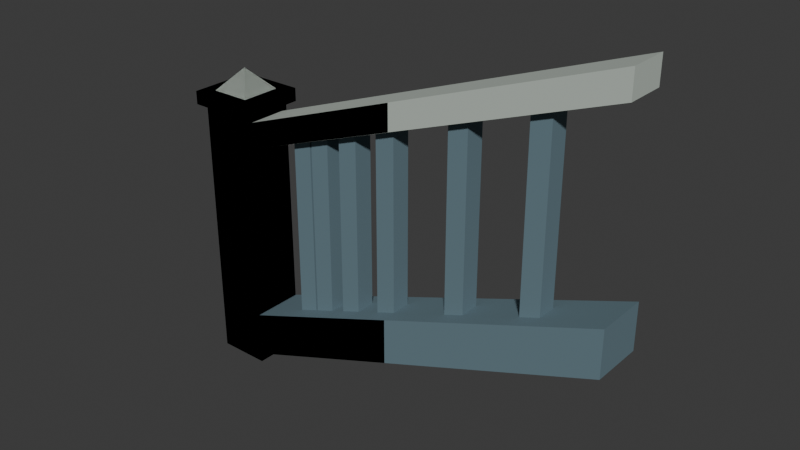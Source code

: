 # Source: claude_arrival_stair_rails.blend  (saved by Blender 5.2.45; exported with 4.5.12 LTS)
import bpy
from mathutils import Matrix  # noqa: F401  (used for matrix-valued properties, if any)

bpy.ops.wm.read_factory_settings(use_empty=True)
scene = bpy.context.scene
scene.name = 'Scene'

# ---- collections
col_collection = bpy.data.collections.new('Collection'); scene.collection.children.link(col_collection)
col_railstair4in11_1m = bpy.data.collections.new('RailStair4in11_1m'); scene.collection.children.link(col_railstair4in11_1m)
col_railstair4in11_2m = bpy.data.collections.new('RailStair4in11_2m'); scene.collection.children.link(col_railstair4in11_2m)

# ---- materials (node trees are filled in below, after node groups)
mat_stone = bpy.data.materials.new('Stone')
mat_stone.diffuse_color = (0.1329, 0.2086, 0.2462, 1.0)
mat_coping = bpy.data.materials.new('Coping')
mat_coping.diffuse_color = (0.5029, 0.5647, 0.5089, 1.0)

# ---- material node trees
mat_stone.use_nodes = True; mat_stone.node_tree.nodes.clear()
_N = mat_stone.node_tree.nodes; _L = mat_stone.node_tree.links
n0 = _N.new('ShaderNodeBsdfPrincipled'); n0.name = 'Principled BSDF'; n0.location = (-200, 100)
n0.inputs[0].default_value = (0.1329, 0.2086, 0.2462, 1.0)
n0.inputs[2].default_value = 0.82
n0.inputs[10].default_value = 0.005
n1 = _N.new('ShaderNodeOutputMaterial'); n1.name = 'Material Output'; n1.location = (200, 100)
_L.new(n0.outputs[0], n1.inputs[0])
n1.is_active_output = True
mat_coping.use_nodes = True; mat_coping.node_tree.nodes.clear()
_N = mat_coping.node_tree.nodes; _L = mat_coping.node_tree.links
n0 = _N.new('ShaderNodeBsdfPrincipled'); n0.name = 'Principled BSDF'; n0.location = (-200, 100)
n0.inputs[0].default_value = (0.5029, 0.5647, 0.5089, 1.0)
n0.inputs[2].default_value = 0.82
n0.inputs[10].default_value = 0.005
n1 = _N.new('ShaderNodeOutputMaterial'); n1.name = 'Material Output'; n1.location = (200, 100)
_L.new(n0.outputs[0], n1.inputs[0])
n1.is_active_output = True

# ---- world
world_world = bpy.data.worlds.new('World'); scene.world = world_world
world_world.use_nodes = True; world_world.node_tree.nodes.clear()
_N = world_world.node_tree.nodes; _L = world_world.node_tree.links
n0 = _N.new('ShaderNodeOutputWorld'); n0.name = 'World Output'; n0.location = (200, 100)
n1 = _N.new('ShaderNodeBackground'); n1.name = 'Background'; n1.location = (-200, 100)
n1.inputs[0].default_value = (0.05088, 0.05088, 0.05088, 1.0)
_L.new(n1.outputs[0], n0.inputs[0])
n0.is_active_output = True
world_world.color = (0.05088, 0.05088, 0.05088)
world_world.sun_shadow_jitter_overblur = 0.0

# ---- meshes
me_railstair4in11_1m___stone = bpy.data.meshes.new('RailStair4in11_1m / Stone')
me_railstair4in11_1m___stone.from_pydata([(-0.12, 0.12, -0.05), (0.12, 0.12, -0.05), (0.12, 0.12, 1.18), (-0.12, 0.12, 1.18), (-0.12, -0.12, -0.05), (0.12, -0.12, -0.05), (0.12, -0.12, 1.18), (-0.12, -0.12, 1.18), (0.12, 0.12, -0.006364), (0.88, 0.12, 0.27), (0.88, -0.12, 0.27), (0.12, -0.12, -0.006364), (0.12, -0.12, 0.2036), (0.88, -0.12, 0.48), (0.88, 0.12, 0.48), (0.12, 0.12, 0.2036), (0.12, 0.12, 0.2036), (0.88, 0.12, 0.48), (0.88, 0.12, 0.27), (0.12, 0.12, -0.006364), (0.88, 0.12, 0.48), (0.88, -0.12, 0.48), (0.88, -0.12, 0.27), (0.88, 0.12, 0.27), (0.88, -0.12, 0.48), (0.12, -0.12, 0.2036), (0.12, -0.12, -0.006364), (0.88, -0.12, 0.27), (0.12, -0.12, 0.2036), (0.12, 0.12, 0.2036), (0.12, 0.12, -0.006364), (0.12, -0.12, -0.006364), (0.3283, 0.045, 0.2758), (0.4183, 0.045, 0.2758), (0.4183, 0.045, 1.136), (0.3283, 0.045, 1.136), (0.3283, -0.045, 0.2758), (0.4183, -0.045, 0.2758), (0.4183, -0.045, 1.136), (0.3283, -0.045, 1.136), (0.5817, 0.045, 0.3679), (0.6717, 0.045, 0.3679), (0.6717, 0.045, 1.228), (0.5817, 0.045, 1.228), (0.5817, -0.045, 0.3679), (0.6717, -0.045, 0.3679), (0.6717, -0.045, 1.228), (0.5817, -0.045, 1.228)], [], [(3, 1, 0), (5, 7, 4), (1, 4, 0), (2, 5, 1), (3, 6, 2), (0, 7, 3), (9, 11, 8), (13, 15, 12), (16, 18, 19), (21, 23, 20), (25, 27, 24), (29, 31, 28), (35, 33, 32), (37, 39, 36), (33, 36, 32), (34, 37, 33), (35, 38, 34), (32, 39, 35), (43, 41, 40), (45, 47, 44), (41, 44, 40), (42, 45, 41), (43, 46, 42), (40, 47, 43), (3, 2, 1), (5, 6, 7), (1, 5, 4), (2, 6, 5), (3, 7, 6), (0, 4, 7), (9, 10, 11), (13, 14, 15), (16, 17, 18), (21, 22, 23), (25, 26, 27), (29, 30, 31), (35, 34, 33), (37, 38, 39), (33, 37, 36), (34, 38, 37), (35, 39, 38), (32, 36, 39), (43, 42, 41), (45, 46, 47), (41, 45, 44), (42, 46, 45), (43, 47, 46), (40, 44, 47)])
me_railstair4in11_1m___stone.materials.append(mat_stone)
me_railstair4in11_1m___stone.update()
me_railstair4in11_1m___coping = bpy.data.meshes.new('RailStair4in11_1m / Coping')
me_railstair4in11_1m___coping.from_pydata([(-0.15, 0.15, 1.18), (0.15, 0.15, 1.18), (0.15, 0.15, 1.24), (-0.15, 0.15, 1.24), (-0.15, -0.15, 1.18), (0.15, -0.15, 1.18), (0.15, -0.15, 1.24), (-0.15, -0.15, 1.24), (0.09192, -0.09192, 1.24), (-0.09192, -0.09192, 1.24), (-0.09192, 0.09192, 1.24), (0.09192, 0.09192, 1.24), (0.0, 0.0, 1.34), (0.12, 0.09, 1.024), (0.88, 0.09, 1.3), (0.88, -0.09, 1.3), (0.12, -0.09, 1.024), (0.12, -0.09, 1.144), (0.88, -0.09, 1.42), (0.88, 0.09, 1.42), (0.12, 0.09, 1.144), (0.12, 0.09, 1.144), (0.88, 0.09, 1.42), (0.88, 0.09, 1.3), (0.12, 0.09, 1.024), (0.88, 0.09, 1.42), (0.88, -0.09, 1.42), (0.88, -0.09, 1.3), (0.88, 0.09, 1.3), (0.88, -0.09, 1.42), (0.12, -0.09, 1.144), (0.12, -0.09, 1.024), (0.88, -0.09, 1.3), (0.12, -0.09, 1.144), (0.12, 0.09, 1.144), (0.12, 0.09, 1.024), (0.12, -0.09, 1.024)], [], [(3, 1, 0), (5, 7, 4), (1, 4, 0), (2, 5, 1), (3, 6, 2), (0, 7, 3), (9, 11, 8), (9, 8, 12), (10, 9, 12), (11, 10, 12), (8, 11, 12), (14, 16, 13), (18, 20, 17), (21, 23, 24), (26, 28, 25), (30, 32, 29), (34, 36, 33), (3, 2, 1), (5, 6, 7), (1, 5, 4), (2, 6, 5), (3, 7, 6), (0, 4, 7), (9, 10, 11), (14, 15, 16), (18, 19, 20), (21, 22, 23), (26, 27, 28), (30, 31, 32), (34, 35, 36)])
me_railstair4in11_1m___coping.materials.append(mat_coping)
me_railstair4in11_1m___coping.update()
me_railstair4in11_2m___stone = bpy.data.meshes.new('RailStair4in11_2m / Stone')
me_railstair4in11_2m___stone.from_pydata([(-0.12, 0.12, -0.05), (0.12, 0.12, -0.05), (0.12, 0.12, 1.18), (-0.12, 0.12, 1.18), (-0.12, -0.12, -0.05), (0.12, -0.12, -0.05), (0.12, -0.12, 1.18), (-0.12, -0.12, 1.18), (0.12, 0.12, -0.006364), (1.88, 0.12, 0.6336), (1.88, -0.12, 0.6336), (0.12, -0.12, -0.006364), (0.12, -0.12, 0.2036), (1.88, -0.12, 0.8436), (1.88, 0.12, 0.8436), (0.12, 0.12, 0.2036), (0.12, 0.12, 0.2036), (1.88, 0.12, 0.8436), (1.88, 0.12, 0.6336), (0.12, 0.12, -0.006364), (1.88, 0.12, 0.8436), (1.88, -0.12, 0.8436), (1.88, -0.12, 0.6336), (1.88, 0.12, 0.6336), (1.88, -0.12, 0.8436), (0.12, -0.12, 0.2036), (0.12, -0.12, -0.006364), (1.88, -0.12, 0.6336), (0.12, -0.12, 0.2036), (0.12, 0.12, 0.2036), (0.12, 0.12, -0.006364), (0.12, -0.12, -0.006364), (0.427, 0.045, 0.3116), (0.517, 0.045, 0.3116), (0.517, 0.045, 1.172), (0.427, 0.045, 1.172), (0.427, -0.045, 0.3116), (0.517, -0.045, 0.3116), (0.517, -0.045, 1.172), (0.427, -0.045, 1.172), (0.779, 0.045, 0.4396), (0.869, 0.045, 0.4396), (0.869, 0.045, 1.3), (0.779, 0.045, 1.3), (0.779, -0.045, 0.4396), (0.869, -0.045, 0.4396), (0.869, -0.045, 1.3), (0.779, -0.045, 1.3), (1.131, 0.045, 0.5676), (1.221, 0.045, 0.5676), (1.221, 0.045, 1.428), (1.131, 0.045, 1.428), (1.131, -0.045, 0.5676), (1.221, -0.045, 0.5676), (1.221, -0.045, 1.428), (1.131, -0.045, 1.428), (1.483, 0.045, 0.6956), (1.573, 0.045, 0.6956), (1.573, 0.045, 1.556), (1.483, 0.045, 1.556), (1.483, -0.045, 0.6956), (1.573, -0.045, 0.6956), (1.573, -0.045, 1.556), (1.483, -0.045, 1.556)], [], [(3, 1, 0), (5, 7, 4), (1, 4, 0), (2, 5, 1), (3, 6, 2), (0, 7, 3), (9, 11, 8), (13, 15, 12), (16, 18, 19), (21, 23, 20), (25, 27, 24), (29, 31, 28), (35, 33, 32), (37, 39, 36), (33, 36, 32), (34, 37, 33), (35, 38, 34), (32, 39, 35), (43, 41, 40), (45, 47, 44), (41, 44, 40), (42, 45, 41), (43, 46, 42), (40, 47, 43), (51, 49, 48), (53, 55, 52), (49, 52, 48), (50, 53, 49), (51, 54, 50), (48, 55, 51), (59, 57, 56), (61, 63, 60), (57, 60, 56), (58, 61, 57), (59, 62, 58), (56, 63, 59), (3, 2, 1), (5, 6, 7), (1, 5, 4), (2, 6, 5), (3, 7, 6), (0, 4, 7), (9, 10, 11), (13, 14, 15), (16, 17, 18), (21, 22, 23), (25, 26, 27), (29, 30, 31), (35, 34, 33), (37, 38, 39), (33, 37, 36), (34, 38, 37), (35, 39, 38), (32, 36, 39), (43, 42, 41), (45, 46, 47), (41, 45, 44), (42, 46, 45), (43, 47, 46), (40, 44, 47), (51, 50, 49), (53, 54, 55), (49, 53, 52), (50, 54, 53), (51, 55, 54), (48, 52, 55), (59, 58, 57), (61, 62, 63), (57, 61, 60), (58, 62, 61), (59, 63, 62), (56, 60, 63)])
me_railstair4in11_2m___stone.materials.append(mat_stone)
me_railstair4in11_2m___stone.update()
me_railstair4in11_2m___coping = bpy.data.meshes.new('RailStair4in11_2m / Coping')
me_railstair4in11_2m___coping.from_pydata([(-0.15, 0.15, 1.18), (0.15, 0.15, 1.18), (0.15, 0.15, 1.24), (-0.15, 0.15, 1.24), (-0.15, -0.15, 1.18), (0.15, -0.15, 1.18), (0.15, -0.15, 1.24), (-0.15, -0.15, 1.24), (0.09192, -0.09192, 1.24), (-0.09192, -0.09192, 1.24), (-0.09192, 0.09192, 1.24), (0.09192, 0.09192, 1.24), (0.0, 0.0, 1.34), (0.12, 0.09, 1.024), (1.88, 0.09, 1.664), (1.88, -0.09, 1.664), (0.12, -0.09, 1.024), (0.12, -0.09, 1.144), (1.88, -0.09, 1.784), (1.88, 0.09, 1.784), (0.12, 0.09, 1.144), (0.12, 0.09, 1.144), (1.88, 0.09, 1.784), (1.88, 0.09, 1.664), (0.12, 0.09, 1.024), (1.88, 0.09, 1.784), (1.88, -0.09, 1.784), (1.88, -0.09, 1.664), (1.88, 0.09, 1.664), (1.88, -0.09, 1.784), (0.12, -0.09, 1.144), (0.12, -0.09, 1.024), (1.88, -0.09, 1.664), (0.12, -0.09, 1.144), (0.12, 0.09, 1.144), (0.12, 0.09, 1.024), (0.12, -0.09, 1.024)], [], [(3, 1, 0), (5, 7, 4), (1, 4, 0), (2, 5, 1), (3, 6, 2), (0, 7, 3), (9, 11, 8), (9, 8, 12), (10, 9, 12), (11, 10, 12), (8, 11, 12), (14, 16, 13), (18, 20, 17), (21, 23, 24), (26, 28, 25), (30, 32, 29), (34, 36, 33), (3, 2, 1), (5, 6, 7), (1, 5, 4), (2, 6, 5), (3, 7, 6), (0, 4, 7), (9, 10, 11), (14, 15, 16), (18, 19, 20), (21, 22, 23), (26, 27, 28), (30, 31, 32), (34, 35, 36)])
me_railstair4in11_2m___coping.materials.append(mat_coping)
me_railstair4in11_2m___coping.update()

# ---- objects
ob_railstair4in11_1m___stone = bpy.data.objects.new('RailStair4in11_1m / Stone', me_railstair4in11_1m___stone)
ob_railstair4in11_1m___coping = bpy.data.objects.new('RailStair4in11_1m / Coping', me_railstair4in11_1m___coping)
ob_railstair4in11_2m___stone = bpy.data.objects.new('RailStair4in11_2m / Stone', me_railstair4in11_2m___stone)
ob_railstair4in11_2m___coping = bpy.data.objects.new('RailStair4in11_2m / Coping', me_railstair4in11_2m___coping)

# ---- transforms, parenting, visibility, modifiers, constraints
ob_railstair4in11_1m___stone.location = (0.0, 0.0, 0.0)
ob_railstair4in11_1m___coping.location = (0.0, 0.0, 0.0)
ob_railstair4in11_2m___stone.location = (0.0, 0.0, 0.0)
ob_railstair4in11_2m___coping.location = (0.0, 0.0, 0.0)

# ---- collection membership
col_railstair4in11_1m.objects.link(ob_railstair4in11_1m___stone)
col_railstair4in11_1m.objects.link(ob_railstair4in11_1m___coping)
col_railstair4in11_2m.objects.link(ob_railstair4in11_2m___stone)
col_railstair4in11_2m.objects.link(ob_railstair4in11_2m___coping)

# ---- scene / render settings (as saved in the file)
scene.frame_start = 1; scene.frame_end = 250; scene.frame_set(1)
scene.render.engine = 'BLENDER_EEVEE_NEXT'
scene.render.bake_bias = 0.0
scene.render.bake_samples = 0
scene.render.compositor_device = 'GPU'
scene.eevee.use_volume_custom_range = False
scene.eevee.fast_gi_thickness_near = 0.1
scene.eevee.fast_gi_thickness_far = 0.0
scene.eevee.ray_tracing_options.screen_trace_thickness = 0.1
bpy.context.view_layer.update()

# ---- added for rendering (the .blend has no active camera and no usable light): camera, sun
cam_auto = bpy.data.cameras.new('AutoCamera')
cam_auto.lens = 50.0
cam_auto.sensor_width = 36.0
cam_auto.clip_end = 1000.0
ob_auto_camera = bpy.data.objects.new('AutoCamera', cam_auto)
scene.collection.objects.link(ob_auto_camera)
ob_auto_camera.location = (3.41115, -3.05538, 2.90374)
ob_auto_camera.rotation_euler = (1.09748, -7.21219e-08, 0.694738)
scene.camera = ob_auto_camera
light_auto_sun = bpy.data.lights.new('AutoSun', 'SUN')
light_auto_sun.energy = 3.0
light_auto_sun.angle = 0.0523599
ob_auto_sun = bpy.data.objects.new('AutoSun', light_auto_sun)
scene.collection.objects.link(ob_auto_sun)
ob_auto_sun.rotation_euler = (0.872665, 0.174533, 0.523599)
bpy.context.view_layer.update()
